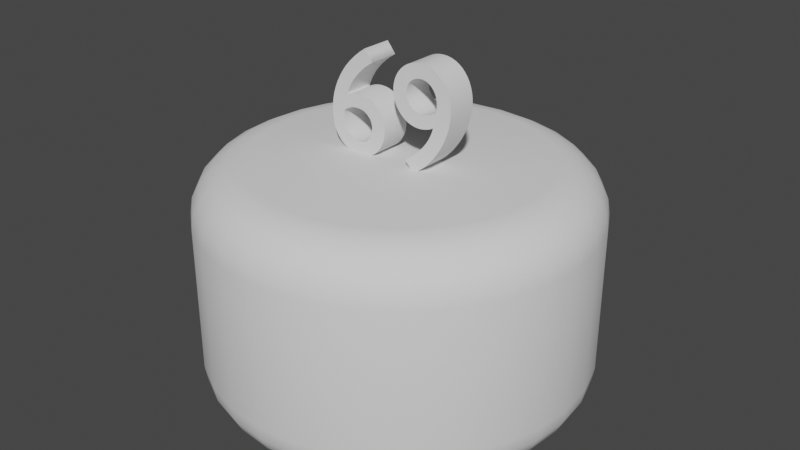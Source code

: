 # Source: Cake.blend  (saved by Blender 2.93.21; exported with 4.5.12 LTS)
import bpy
from mathutils import Matrix  # noqa: F401  (used for matrix-valued properties, if any)

bpy.ops.wm.read_factory_settings(use_empty=True)
scene = bpy.context.scene
scene.name = 'Scene'

# ---- collections
col_collection = bpy.data.collections.new('Collection'); scene.collection.children.link(col_collection)

# ---- world
world_world = bpy.data.worlds.new('World'); scene.world = world_world
world_world.use_nodes = True; world_world.node_tree.nodes.clear()
_N = world_world.node_tree.nodes; _L = world_world.node_tree.links
n0 = _N.new('ShaderNodeOutputWorld'); n0.name = 'World Output'; n0.location = (300, 300)
n1 = _N.new('ShaderNodeBackground'); n1.name = 'Background'; n1.location = (10, 300)
n1.inputs[0].default_value = (0.05088, 0.05088, 0.05088, 1.0)
_L.new(n1.outputs[0], n0.inputs[0])
n0.is_active_output = True
world_world.color = (0.05088, 0.05088, 0.05088)
world_world.use_sun_shadow = False
world_world.sun_shadow_jitter_overblur = 0.0

# ---- meshes
me_cylinder = bpy.data.meshes.new('Cylinder')
me_cylinder.from_pydata([(-6.333e-08, 0.7488, -0.625), (0.0, 1.0, -0.375), (-4.377e-08, 0.8264, -0.6128), (-2.608e-08, 0.8964, -0.5773), (-1.211e-08, 0.952, -0.5219), (-3.26e-09, 0.9877, -0.4523), (-6.519e-08, 0.7488, 0.625), (0.0, 1.0, 0.375), (-4.517e-08, 0.8264, 0.6128), (-2.701e-08, 0.8964, 0.5773), (-1.257e-08, 0.952, 0.5219), (-3.26e-09, 0.9877, 0.4523), (0.1461, 0.7344, -0.625), (0.1951, 0.9808, -0.375), (0.1612, 0.8105, -0.6128), (0.1749, 0.8792, -0.5773), (0.1857, 0.9337, -0.5219), (0.1927, 0.9687, -0.4523), (0.1461, 0.7344, 0.625), (0.1951, 0.9808, 0.375), (0.1612, 0.8105, 0.6128), (0.1749, 0.8792, 0.5773), (0.1857, 0.9337, 0.5219), (0.1927, 0.9687, 0.4523), (0.2865, 0.6918, -0.625), (0.3827, 0.9239, -0.375), (0.3163, 0.7635, -0.6128), (0.3431, 0.8282, -0.5773), (0.3643, 0.8796, -0.5219), (0.378, 0.9125, -0.4523), (0.2865, 0.6918, 0.625), (0.3827, 0.9239, 0.375), (0.3163, 0.7635, 0.6128), (0.3431, 0.8282, 0.5773), (0.3643, 0.8796, 0.5219), (0.378, 0.9125, 0.4523), (0.416, 0.6226, -0.625), (0.5556, 0.8315, -0.375), (0.4591, 0.6871, -0.6128), (0.498, 0.7454, -0.5773), (0.5289, 0.7916, -0.5219), (0.5487, 0.8212, -0.4523), (0.416, 0.6226, 0.625), (0.5556, 0.8315, 0.375), (0.4591, 0.6871, 0.6128), (0.498, 0.7454, 0.5773), (0.5289, 0.7916, 0.5219), (0.5487, 0.8212, 0.4523), (0.5295, 0.5295, -0.625), (0.7071, 0.7071, -0.375), (0.5844, 0.5844, -0.6128), (0.6339, 0.6339, -0.5773), (0.6732, 0.6732, -0.5219), (0.6984, 0.6984, -0.4523), (0.5295, 0.5295, 0.625), (0.7071, 0.7071, 0.375), (0.5844, 0.5844, 0.6128), (0.6339, 0.6339, 0.5773), (0.6732, 0.6732, 0.5219), (0.6984, 0.6984, 0.4523), (0.6226, 0.416, -0.625), (0.8315, 0.5556, -0.375), (0.6871, 0.4591, -0.6128), (0.7454, 0.498, -0.5773), (0.7916, 0.5289, -0.5219), (0.8212, 0.5487, -0.4523), (0.6226, 0.416, 0.625), (0.8315, 0.5556, 0.375), (0.6871, 0.4591, 0.6128), (0.7454, 0.498, 0.5773), (0.7916, 0.5289, 0.5219), (0.8212, 0.5487, 0.4523), (0.6918, 0.2865, -0.625), (0.9239, 0.3827, -0.375), (0.7635, 0.3163, -0.6128), (0.8282, 0.3431, -0.5773), (0.8796, 0.3643, -0.5219), (0.9125, 0.378, -0.4523), (0.6918, 0.2865, 0.625), (0.9239, 0.3827, 0.375), (0.7635, 0.3163, 0.6128), (0.8282, 0.3431, 0.5773), (0.8796, 0.3643, 0.5219), (0.9125, 0.378, 0.4523), (0.7344, 0.1461, -0.625), (0.9808, 0.1951, -0.375), (0.8105, 0.1612, -0.6128), (0.8792, 0.1749, -0.5773), (0.9337, 0.1857, -0.5219), (0.9687, 0.1927, -0.4523), (0.7344, 0.1461, 0.625), (0.9808, 0.1951, 0.375), (0.8105, 0.1612, 0.6128), (0.8792, 0.1749, 0.5773), (0.9337, 0.1857, 0.5219), (0.9687, 0.1927, 0.4523), (0.7488, -2.608e-08, -0.625), (1.0, -4.371e-08, -0.375), (0.8264, -3.155e-08, -0.6128), (0.8964, -3.632e-08, -0.5773), (0.952, -4.051e-08, -0.5219), (0.9877, -4.284e-08, -0.4523), (0.7488, -2.794e-08, 0.625), (1.0, -4.371e-08, 0.375), (0.8264, -3.283e-08, 0.6128), (0.8964, -3.725e-08, 0.5773), (0.952, -4.051e-08, 0.5219), (0.9877, -4.296e-08, 0.4523), (0.7344, -0.1461, -0.625), (0.9808, -0.1951, -0.375), (0.8105, -0.1612, -0.6128), (0.8792, -0.1749, -0.5773), (0.9337, -0.1857, -0.5219), (0.9687, -0.1927, -0.4523), (0.7344, -0.1461, 0.625), (0.9808, -0.1951, 0.375), (0.8105, -0.1612, 0.6128), (0.8792, -0.1749, 0.5773), (0.9337, -0.1857, 0.5219), (0.9687, -0.1927, 0.4523), (0.6918, -0.2865, -0.625), (0.9239, -0.3827, -0.375), (0.7635, -0.3163, -0.6128), (0.8282, -0.3431, -0.5773), (0.8796, -0.3643, -0.5219), (0.9125, -0.378, -0.4523), (0.6918, -0.2865, 0.625), (0.9239, -0.3827, 0.375), (0.7635, -0.3163, 0.6128), (0.8282, -0.3431, 0.5773), (0.8796, -0.3643, 0.5219), (0.9125, -0.378, 0.4523), (0.6226, -0.416, -0.625), (0.8315, -0.5556, -0.375), (0.6871, -0.4591, -0.6128), (0.7454, -0.498, -0.5773), (0.7916, -0.5289, -0.5219), (0.8212, -0.5487, -0.4523), (0.6226, -0.416, 0.625), (0.8315, -0.5556, 0.375), (0.6871, -0.4591, 0.6128), (0.7454, -0.498, 0.5773), (0.7916, -0.5289, 0.5219), (0.8212, -0.5487, 0.4523), (0.5295, -0.5295, -0.625), (0.7071, -0.7071, -0.375), (0.5844, -0.5844, -0.6128), (0.6339, -0.6339, -0.5773), (0.6732, -0.6732, -0.5219), (0.6984, -0.6984, -0.4523), (0.5295, -0.5295, 0.625), (0.7071, -0.7071, 0.375), (0.5844, -0.5844, 0.6128), (0.6339, -0.6339, 0.5773), (0.6732, -0.6732, 0.5219), (0.6984, -0.6984, 0.4523), (0.416, -0.6226, -0.625), (0.5556, -0.8315, -0.375), (0.4591, -0.6871, -0.6128), (0.498, -0.7454, -0.5773), (0.5289, -0.7916, -0.5219), (0.5487, -0.8212, -0.4523), (0.416, -0.6226, 0.625), (0.5556, -0.8315, 0.375), (0.4591, -0.6871, 0.6128), (0.498, -0.7454, 0.5773), (0.5289, -0.7916, 0.5219), (0.5487, -0.8212, 0.4523), (0.2865, -0.6918, -0.625), (0.3827, -0.9239, -0.375), (0.3163, -0.7635, -0.6128), (0.3431, -0.8282, -0.5773), (0.3643, -0.8796, -0.5219), (0.378, -0.9125, -0.4523), (0.2865, -0.6918, 0.625), (0.3827, -0.9239, 0.375), (0.3163, -0.7635, 0.6128), (0.3431, -0.8282, 0.5773), (0.3643, -0.8796, 0.5219), (0.378, -0.9125, 0.4523), (0.1461, -0.7344, -0.625), (0.1951, -0.9808, -0.375), (0.1612, -0.8105, -0.6128), (0.1749, -0.8792, -0.5773), (0.1857, -0.9337, -0.5219), (0.1927, -0.9687, -0.4523), (0.1461, -0.7344, 0.625), (0.1951, -0.9808, 0.375), (0.1612, -0.8105, 0.6128), (0.1749, -0.8792, 0.5773), (0.1857, -0.9337, 0.5219), (0.1927, -0.9687, 0.4523), (-5.774e-08, -0.7488, -0.625), (-8.742e-08, -1.0, -0.375), (-6.682e-08, -0.8264, -0.6128), (-7.52e-08, -0.8964, -0.5773), (-8.172e-08, -0.952, -0.5219), (-8.591e-08, -0.9877, -0.4523), (-5.774e-08, -0.7488, 0.625), (-8.742e-08, -1.0, 0.375), (-6.682e-08, -0.8264, 0.6128), (-7.52e-08, -0.8964, 0.5773), (-8.172e-08, -0.952, 0.5219), (-8.591e-08, -0.9877, 0.4523), (-0.1461, -0.7344, -0.625), (-0.1951, -0.9808, -0.375), (-0.1612, -0.8105, -0.6128), (-0.1749, -0.8792, -0.5773), (-0.1857, -0.9337, -0.5219), (-0.1927, -0.9687, -0.4523), (-0.1461, -0.7344, 0.625), (-0.1951, -0.9808, 0.375), (-0.1612, -0.8105, 0.6128), (-0.1749, -0.8792, 0.5773), (-0.1857, -0.9337, 0.5219), (-0.1927, -0.9687, 0.4523), (-0.2865, -0.6918, -0.625), (-0.3827, -0.9239, -0.375), (-0.3163, -0.7635, -0.6128), (-0.3431, -0.8282, -0.5773), (-0.3643, -0.8796, -0.5219), (-0.378, -0.9125, -0.4523), (-0.2865, -0.6918, 0.625), (-0.3827, -0.9239, 0.375), (-0.3163, -0.7635, 0.6128), (-0.3431, -0.8282, 0.5773), (-0.3643, -0.8796, 0.5219), (-0.378, -0.9125, 0.4523), (-0.416, -0.6226, -0.625), (-0.5556, -0.8315, -0.375), (-0.4591, -0.6871, -0.6128), (-0.498, -0.7454, -0.5773), (-0.5289, -0.7916, -0.5219), (-0.5487, -0.8212, -0.4523), (-0.416, -0.6226, 0.625), (-0.5556, -0.8315, 0.375), (-0.4591, -0.6871, 0.6128), (-0.498, -0.7454, 0.5773), (-0.5289, -0.7916, 0.5219), (-0.5487, -0.8212, 0.4523), (-0.5295, -0.5295, -0.625), (-0.7071, -0.7071, -0.375), (-0.5844, -0.5844, -0.6128), (-0.6339, -0.6339, -0.5773), (-0.6732, -0.6732, -0.5219), (-0.6984, -0.6984, -0.4523), (-0.5295, -0.5295, 0.625), (-0.7071, -0.7071, 0.375), (-0.5844, -0.5844, 0.6128), (-0.6339, -0.6339, 0.5773), (-0.6732, -0.6732, 0.5219), (-0.6984, -0.6984, 0.4523), (-0.6226, -0.416, -0.625), (-0.8315, -0.5556, -0.375), (-0.6871, -0.4591, -0.6128), (-0.7454, -0.498, -0.5773), (-0.7916, -0.5289, -0.5219), (-0.8212, -0.5487, -0.4523), (-0.6226, -0.416, 0.625), (-0.8315, -0.5556, 0.375), (-0.6871, -0.4591, 0.6128), (-0.7454, -0.498, 0.5773), (-0.7916, -0.5289, 0.5219), (-0.8212, -0.5487, 0.4523), (-0.6918, -0.2865, -0.625), (-0.9239, -0.3827, -0.375), (-0.7635, -0.3163, -0.6128), (-0.8282, -0.3431, -0.5773), (-0.8796, -0.3643, -0.5219), (-0.9125, -0.378, -0.4523), (-0.6918, -0.2865, 0.625), (-0.9239, -0.3827, 0.375), (-0.7635, -0.3163, 0.6128), (-0.8282, -0.3431, 0.5773), (-0.8796, -0.3643, 0.5219), (-0.9125, -0.378, 0.4523), (-0.7344, -0.1461, -0.625), (-0.9808, -0.1951, -0.375), (-0.8105, -0.1612, -0.6128), (-0.8792, -0.1749, -0.5773), (-0.9337, -0.1857, -0.5219), (-0.9687, -0.1927, -0.4523), (-0.7344, -0.1461, 0.625), (-0.9808, -0.1951, 0.375), (-0.8105, -0.1612, 0.6128), (-0.8792, -0.1749, 0.5773), (-0.9337, -0.1857, 0.5219), (-0.9687, -0.1927, 0.4523), (-0.7488, 1.118e-08, -0.625), (-1.0, 1.192e-08, -0.375), (-0.8264, 1.141e-08, -0.6128), (-0.8964, 1.164e-08, -0.5773), (-0.952, 1.187e-08, -0.5219), (-0.9877, 1.187e-08, -0.4523), (-0.7488, 1.118e-08, 0.625), (-1.0, 1.192e-08, 0.375), (-0.8264, 1.141e-08, 0.6128), (-0.8964, 1.164e-08, 0.5773), (-0.952, 1.187e-08, 0.5219), (-0.9877, 1.187e-08, 0.4523), (-0.7344, 0.1461, -0.625), (-0.9808, 0.1951, -0.375), (-0.8105, 0.1612, -0.6128), (-0.8792, 0.1749, -0.5773), (-0.9337, 0.1857, -0.5219), (-0.9687, 0.1927, -0.4523), (-0.7344, 0.1461, 0.625), (-0.9808, 0.1951, 0.375), (-0.8105, 0.1612, 0.6128), (-0.8792, 0.1749, 0.5773), (-0.9337, 0.1857, 0.5219), (-0.9687, 0.1927, 0.4523), (-0.6918, 0.2865, -0.625), (-0.9239, 0.3827, -0.375), (-0.7635, 0.3163, -0.6128), (-0.8282, 0.3431, -0.5773), (-0.8796, 0.3643, -0.5219), (-0.9125, 0.378, -0.4523), (-0.6918, 0.2865, 0.625), (-0.9239, 0.3827, 0.375), (-0.7635, 0.3163, 0.6128), (-0.8282, 0.3431, 0.5773), (-0.8796, 0.3643, 0.5219), (-0.9125, 0.378, 0.4523), (-0.6226, 0.416, -0.625), (-0.8315, 0.5556, -0.375), (-0.6871, 0.4591, -0.6128), (-0.7454, 0.498, -0.5773), (-0.7916, 0.5289, -0.5219), (-0.8212, 0.5487, -0.4523), (-0.6226, 0.416, 0.625), (-0.8315, 0.5556, 0.375), (-0.6871, 0.4591, 0.6128), (-0.7454, 0.498, 0.5773), (-0.7916, 0.5289, 0.5219), (-0.8212, 0.5487, 0.4523), (-0.5295, 0.5295, -0.625), (-0.7071, 0.7071, -0.375), (-0.5844, 0.5844, -0.6128), (-0.6339, 0.6339, -0.5773), (-0.6732, 0.6732, -0.5219), (-0.6984, 0.6984, -0.4523), (-0.5295, 0.5295, 0.625), (-0.7071, 0.7071, 0.375), (-0.5844, 0.5844, 0.6128), (-0.6339, 0.6339, 0.5773), (-0.6732, 0.6732, 0.5219), (-0.6984, 0.6984, 0.4523), (-0.416, 0.6226, -0.625), (-0.5556, 0.8315, -0.375), (-0.4591, 0.6871, -0.6128), (-0.498, 0.7454, -0.5773), (-0.5289, 0.7916, -0.5219), (-0.5487, 0.8212, -0.4523), (-0.416, 0.6226, 0.625), (-0.5556, 0.8315, 0.375), (-0.4591, 0.6871, 0.6128), (-0.498, 0.7454, 0.5773), (-0.5289, 0.7916, 0.5219), (-0.5487, 0.8212, 0.4523), (-0.2865, 0.6918, -0.625), (-0.3827, 0.9239, -0.375), (-0.3163, 0.7635, -0.6128), (-0.3431, 0.8282, -0.5773), (-0.3643, 0.8796, -0.5219), (-0.378, 0.9125, -0.4523), (-0.2865, 0.6918, 0.625), (-0.3827, 0.9239, 0.375), (-0.3163, 0.7635, 0.6128), (-0.3431, 0.8282, 0.5773), (-0.3643, 0.8796, 0.5219), (-0.378, 0.9125, 0.4523), (-0.1461, 0.7344, -0.625), (-0.1951, 0.9808, -0.375), (-0.1612, 0.8105, -0.6128), (-0.1749, 0.8792, -0.5773), (-0.1857, 0.9337, -0.5219), (-0.1927, 0.9687, -0.4523), (-0.1461, 0.7344, 0.625), (-0.1951, 0.9808, 0.375), (-0.1612, 0.8105, 0.6128), (-0.1749, 0.8792, 0.5773), (-0.1857, 0.9337, 0.5219), (-0.1927, 0.9687, 0.4523)], [], [(373, 379, 7, 1), (25, 31, 43, 37), (37, 43, 55, 49), (49, 55, 67, 61), (61, 67, 79, 73), (73, 79, 91, 85), (85, 91, 103, 97), (97, 103, 115, 109), (109, 115, 127, 121), (121, 127, 139, 133), (133, 139, 151, 145), (145, 151, 163, 157), (157, 163, 175, 169), (169, 175, 187, 181), (181, 187, 199, 193), (193, 199, 211, 205), (205, 211, 223, 217), (217, 223, 235, 229), (229, 235, 247, 241), (241, 247, 259, 253), (253, 259, 271, 265), (265, 271, 283, 277), (277, 283, 295, 289), (289, 295, 307, 301), (301, 307, 319, 313), (313, 319, 331, 325), (325, 331, 343, 337), (337, 343, 355, 349), (349, 355, 367, 361), (361, 367, 379, 373), (13, 19, 31, 25), (18, 6, 378, 366, 354, 342, 330, 318, 306, 294, 282, 270, 258, 246, 234, 222, 210, 198, 186, 174, 162, 150, 138, 126, 114, 102, 90, 78, 66, 54, 42, 30), (1, 7, 19, 13), (1, 13, 17, 5), (5, 17, 16, 4), (4, 16, 15, 3), (3, 15, 14, 2), (2, 14, 12, 0), (19, 7, 11, 23), (23, 11, 10, 22), (22, 10, 9, 21), (21, 9, 8, 20), (20, 8, 6, 18), (13, 25, 29, 17), (17, 29, 28, 16), (16, 28, 27, 15), (15, 27, 26, 14), (14, 26, 24, 12), (31, 19, 23, 35), (35, 23, 22, 34), (34, 22, 21, 33), (33, 21, 20, 32), (32, 20, 18, 30), (25, 37, 41, 29), (29, 41, 40, 28), (28, 40, 39, 27), (27, 39, 38, 26), (26, 38, 36, 24), (43, 31, 35, 47), (47, 35, 34, 46), (46, 34, 33, 45), (45, 33, 32, 44), (44, 32, 30, 42), (37, 49, 53, 41), (41, 53, 52, 40), (40, 52, 51, 39), (39, 51, 50, 38), (38, 50, 48, 36), (55, 43, 47, 59), (59, 47, 46, 58), (58, 46, 45, 57), (57, 45, 44, 56), (56, 44, 42, 54), (49, 61, 65, 53), (53, 65, 64, 52), (52, 64, 63, 51), (51, 63, 62, 50), (50, 62, 60, 48), (67, 55, 59, 71), (71, 59, 58, 70), (70, 58, 57, 69), (69, 57, 56, 68), (68, 56, 54, 66), (61, 73, 77, 65), (65, 77, 76, 64), (64, 76, 75, 63), (63, 75, 74, 62), (62, 74, 72, 60), (79, 67, 71, 83), (83, 71, 70, 82), (82, 70, 69, 81), (81, 69, 68, 80), (80, 68, 66, 78), (73, 85, 89, 77), (77, 89, 88, 76), (76, 88, 87, 75), (75, 87, 86, 74), (74, 86, 84, 72), (91, 79, 83, 95), (95, 83, 82, 94), (94, 82, 81, 93), (93, 81, 80, 92), (92, 80, 78, 90), (85, 97, 101, 89), (89, 101, 100, 88), (88, 100, 99, 87), (87, 99, 98, 86), (86, 98, 96, 84), (103, 91, 95, 107), (107, 95, 94, 106), (106, 94, 93, 105), (105, 93, 92, 104), (104, 92, 90, 102), (97, 109, 113, 101), (101, 113, 112, 100), (100, 112, 111, 99), (99, 111, 110, 98), (98, 110, 108, 96), (115, 103, 107, 119), (119, 107, 106, 118), (118, 106, 105, 117), (117, 105, 104, 116), (116, 104, 102, 114), (109, 121, 125, 113), (113, 125, 124, 112), (112, 124, 123, 111), (111, 123, 122, 110), (110, 122, 120, 108), (127, 115, 119, 131), (131, 119, 118, 130), (130, 118, 117, 129), (129, 117, 116, 128), (128, 116, 114, 126), (121, 133, 137, 125), (125, 137, 136, 124), (124, 136, 135, 123), (123, 135, 134, 122), (122, 134, 132, 120), (139, 127, 131, 143), (143, 131, 130, 142), (142, 130, 129, 141), (141, 129, 128, 140), (140, 128, 126, 138), (133, 145, 149, 137), (137, 149, 148, 136), (136, 148, 147, 135), (135, 147, 146, 134), (134, 146, 144, 132), (151, 139, 143, 155), (155, 143, 142, 154), (154, 142, 141, 153), (153, 141, 140, 152), (152, 140, 138, 150), (145, 157, 161, 149), (149, 161, 160, 148), (148, 160, 159, 147), (147, 159, 158, 146), (146, 158, 156, 144), (163, 151, 155, 167), (167, 155, 154, 166), (166, 154, 153, 165), (165, 153, 152, 164), (164, 152, 150, 162), (157, 169, 173, 161), (161, 173, 172, 160), (160, 172, 171, 159), (159, 171, 170, 158), (158, 170, 168, 156), (175, 163, 167, 179), (179, 167, 166, 178), (178, 166, 165, 177), (177, 165, 164, 176), (176, 164, 162, 174), (169, 181, 185, 173), (173, 185, 184, 172), (172, 184, 183, 171), (171, 183, 182, 170), (170, 182, 180, 168), (187, 175, 179, 191), (191, 179, 178, 190), (190, 178, 177, 189), (189, 177, 176, 188), (188, 176, 174, 186), (181, 193, 197, 185), (185, 197, 196, 184), (184, 196, 195, 183), (183, 195, 194, 182), (182, 194, 192, 180), (199, 187, 191, 203), (203, 191, 190, 202), (202, 190, 189, 201), (201, 189, 188, 200), (200, 188, 186, 198), (193, 205, 209, 197), (197, 209, 208, 196), (196, 208, 207, 195), (195, 207, 206, 194), (194, 206, 204, 192), (211, 199, 203, 215), (215, 203, 202, 214), (214, 202, 201, 213), (213, 201, 200, 212), (212, 200, 198, 210), (205, 217, 221, 209), (209, 221, 220, 208), (208, 220, 219, 207), (207, 219, 218, 206), (206, 218, 216, 204), (223, 211, 215, 227), (227, 215, 214, 226), (226, 214, 213, 225), (225, 213, 212, 224), (224, 212, 210, 222), (217, 229, 233, 221), (221, 233, 232, 220), (220, 232, 231, 219), (219, 231, 230, 218), (218, 230, 228, 216), (235, 223, 227, 239), (239, 227, 226, 238), (238, 226, 225, 237), (237, 225, 224, 236), (236, 224, 222, 234), (229, 241, 245, 233), (233, 245, 244, 232), (232, 244, 243, 231), (231, 243, 242, 230), (230, 242, 240, 228), (247, 235, 239, 251), (251, 239, 238, 250), (250, 238, 237, 249), (249, 237, 236, 248), (248, 236, 234, 246), (241, 253, 257, 245), (245, 257, 256, 244), (244, 256, 255, 243), (243, 255, 254, 242), (242, 254, 252, 240), (259, 247, 251, 263), (263, 251, 250, 262), (262, 250, 249, 261), (261, 249, 248, 260), (260, 248, 246, 258), (253, 265, 269, 257), (257, 269, 268, 256), (256, 268, 267, 255), (255, 267, 266, 254), (254, 266, 264, 252), (271, 259, 263, 275), (275, 263, 262, 274), (274, 262, 261, 273), (273, 261, 260, 272), (272, 260, 258, 270), (265, 277, 281, 269), (269, 281, 280, 268), (268, 280, 279, 267), (267, 279, 278, 266), (266, 278, 276, 264), (283, 271, 275, 287), (287, 275, 274, 286), (286, 274, 273, 285), (285, 273, 272, 284), (284, 272, 270, 282), (277, 289, 293, 281), (281, 293, 292, 280), (280, 292, 291, 279), (279, 291, 290, 278), (278, 290, 288, 276), (295, 283, 287, 299), (299, 287, 286, 298), (298, 286, 285, 297), (297, 285, 284, 296), (296, 284, 282, 294), (289, 301, 305, 293), (293, 305, 304, 292), (292, 304, 303, 291), (291, 303, 302, 290), (290, 302, 300, 288), (307, 295, 299, 311), (311, 299, 298, 310), (310, 298, 297, 309), (309, 297, 296, 308), (308, 296, 294, 306), (301, 313, 317, 305), (305, 317, 316, 304), (304, 316, 315, 303), (303, 315, 314, 302), (302, 314, 312, 300), (319, 307, 311, 323), (323, 311, 310, 322), (322, 310, 309, 321), (321, 309, 308, 320), (320, 308, 306, 318), (313, 325, 329, 317), (317, 329, 328, 316), (316, 328, 327, 315), (315, 327, 326, 314), (314, 326, 324, 312), (331, 319, 323, 335), (335, 323, 322, 334), (334, 322, 321, 333), (333, 321, 320, 332), (332, 320, 318, 330), (325, 337, 341, 329), (329, 341, 340, 328), (328, 340, 339, 327), (327, 339, 338, 326), (326, 338, 336, 324), (343, 331, 335, 347), (347, 335, 334, 346), (346, 334, 333, 345), (345, 333, 332, 344), (344, 332, 330, 342), (337, 349, 353, 341), (341, 353, 352, 340), (340, 352, 351, 339), (339, 351, 350, 338), (338, 350, 348, 336), (355, 343, 347, 359), (359, 347, 346, 358), (358, 346, 345, 357), (357, 345, 344, 356), (356, 344, 342, 354), (349, 361, 365, 353), (353, 365, 364, 352), (352, 364, 363, 351), (351, 363, 362, 350), (350, 362, 360, 348), (367, 355, 359, 371), (371, 359, 358, 370), (370, 358, 357, 369), (369, 357, 356, 368), (368, 356, 354, 366), (361, 373, 377, 365), (365, 377, 376, 364), (364, 376, 375, 363), (363, 375, 374, 362), (362, 374, 372, 360), (379, 367, 371, 383), (383, 371, 370, 382), (382, 370, 369, 381), (381, 369, 368, 380), (380, 368, 366, 378), (373, 1, 5, 377), (377, 5, 4, 376), (376, 4, 3, 375), (375, 3, 2, 374), (374, 2, 0, 372), (7, 379, 383, 11), (11, 383, 382, 10), (10, 382, 381, 9), (9, 381, 380, 8), (8, 380, 378, 6), (0, 12, 24, 36, 48, 60, 72, 84, 96, 108, 120, 132, 144, 156, 168, 180, 192, 204, 216, 228, 240, 252, 264, 276, 288, 300, 312, 324, 336, 348, 360, 372)])
me_cylinder.polygons.foreach_set('use_smooth', [True] * 354)
_uv = me_cylinder.uv_layers.new(name='UVMap')
_uv.uv.foreach_set('vector', [0.03125, 0.6, 0.03125, 0.9, 0.0, 0.9, 0.0, 0.6, 0.9375, 0.6, 0.9375, 0.9, 0.9062, 0.9, 0.9062, 0.6, 0.9062, 0.6, 0.9062, 0.9, 0.875, 0.9, 0.875, 0.6, 0.875, 0.6, 0.875, 0.9, 0.8438, 0.9, 0.8438, 0.6, 0.8438, 0.6, 0.8438, 0.9, 0.8125, 0.9, 0.8125, 0.6, 0.8125, 0.6, 0.8125, 0.9, 0.7812, 0.9, 0.7812, 0.6, 0.7812, 0.6, 0.7812, 0.9, 0.75, 0.9, 0.75, 0.6, 0.75, 0.6, 0.75, 0.9, 0.7188, 0.9, 0.7188, 0.6, 0.7188, 0.6, 0.7188, 0.9, 0.6875, 0.9, 0.6875, 0.6, 0.6875, 0.6, 0.6875, 0.9, 0.6563, 0.9, 0.6562, 0.6, 0.6562, 0.6, 0.6562, 0.9, 0.625, 0.9, 0.625, 0.6, 0.625, 0.6, 0.625, 0.9, 0.5938, 0.9, 0.5938, 0.6, 0.5938, 0.6, 0.5938, 0.9, 0.5625, 0.9, 0.5625, 0.6, 0.5625, 0.6, 0.5625, 0.9, 0.5312, 0.9, 0.5312, 0.6, 0.5312, 0.6, 0.5312, 0.9, 0.5, 0.9, 0.5, 0.6, 0.5, 0.6, 0.5, 0.9, 0.4688, 0.9, 0.4688, 0.6, 0.4688, 0.6, 0.4688, 0.9, 0.4375, 0.9, 0.4375, 0.6, 0.4375, 0.6, 0.4375, 0.9, 0.4062, 0.9, 0.4062, 0.6, 0.4063, 0.6, 0.4062, 0.9, 0.375, 0.9, 0.375, 0.6, 0.375, 0.6, 0.375, 0.9, 0.3438, 0.9, 0.3438, 0.6, 0.3438, 0.6, 0.3438, 0.9, 0.3125, 0.9, 0.3125, 0.6, 0.3125, 0.6, 0.3125, 0.9, 0.2812, 0.9, 0.2812, 0.6, 0.2812, 0.6, 0.2812, 0.9, 0.25, 0.9, 0.25, 0.6, 0.25, 0.6, 0.25, 0.9, 0.2188, 0.9, 0.2188, 0.6, 0.2188, 0.6, 0.2188, 0.9, 0.1875, 0.9, 0.1875, 0.6, 0.1875, 0.6, 0.1875, 0.9, 0.1562, 0.9, 0.1562, 0.6, 0.1562, 0.6, 0.1562, 0.9, 0.125, 0.9, 0.125, 0.6, 0.125, 0.6, 0.125, 0.9, 0.09375, 0.9, 0.09375, 0.6, 0.09375, 0.6, 0.09375, 0.9, 0.0625, 0.9, 0.0625, 0.6, 0.0625, 0.6, 0.0625, 0.9, 0.03125, 0.9, 0.03125, 0.6, 0.9688, 0.6, 0.9688, 0.9, 0.9375, 0.9, 0.9375, 0.6, 0.2851, 0.4263, 0.25, 0.4297, 0.2149, 0.4263, 0.1812, 0.416, 0.1502, 0.3994, 0.1229, 0.3771, 0.1006, 0.3498, 0.08397, 0.3188, 0.07374, 0.2851, 0.07029, 0.25, 0.07374, 0.2149, 0.08397, 0.1812, 0.1006, 0.1502, 0.1229, 0.1229, 0.1502, 0.1006, 0.1812, 0.08397, 0.2149, 0.07374, 0.25, 0.07029, 0.2851, 0.07374, 0.3188, 0.08397, 0.3498, 0.1006, 0.3771, 0.1229, 0.3994, 0.1502, 0.416, 0.1812, 0.4263, 0.2149, 0.4297, 0.25, 0.4263, 0.2851, 0.416, 0.3188, 0.3994, 0.3498, 0.3771, 0.3771, 0.3498, 0.3994, 0.3188, 0.416, 1.0, 0.6, 1.0, 0.9, 0.9688, 0.9, 0.9688, 0.6, 1.0, 0.6, 0.9688, 0.6, 0.9689, 0.5691, 0.9998, 0.5691, 0.9998, 0.5691, 0.9689, 0.5691, 0.9695, 0.5412, 0.9993, 0.5412, 0.9993, 0.5412, 0.9695, 0.5412, 0.9704, 0.5, 0.9984, 0.5, 0.75, 0.4651, 0.792, 0.461, 0.7887, 0.4445, 0.75, 0.4483, 0.75, 0.4483, 0.7887, 0.4445, 0.7851, 0.4263, 0.75, 0.4297, 0.9688, 0.9, 1.0, 0.9, 0.9998, 0.9309, 0.9689, 0.9309, 0.9689, 0.9309, 0.9998, 0.9309, 0.9993, 0.9588, 0.9695, 0.9588, 0.9695, 0.9588, 0.9993, 0.9588, 0.9984, 1.0, 0.9704, 1.0, 0.292, 0.461, 0.25, 0.4651, 0.25, 0.4483, 0.2887, 0.4445, 0.2887, 0.4445, 0.25, 0.4483, 0.25, 0.4297, 0.2851, 0.4263, 0.9688, 0.6, 0.9375, 0.6, 0.9377, 0.5691, 0.9686, 0.5691, 0.9686, 0.5691, 0.9377, 0.5691, 0.9382, 0.5412, 0.968, 0.5412, 0.968, 0.5412, 0.9382, 0.5412, 0.9391, 0.5, 0.9671, 0.5, 0.792, 0.461, 0.8323, 0.4488, 0.8259, 0.4332, 0.7887, 0.4445, 0.7887, 0.4445, 0.8259, 0.4332, 0.8188, 0.416, 0.7851, 0.4263, 0.9375, 0.9, 0.9688, 0.9, 0.9686, 0.9309, 0.9377, 0.9309, 0.9377, 0.9309, 0.9686, 0.9309, 0.968, 0.9588, 0.9382, 0.9588, 0.9382, 0.9588, 0.968, 0.9588, 0.9671, 1.0, 0.9391, 1.0, 0.3323, 0.4488, 0.292, 0.461, 0.2887, 0.4445, 0.3259, 0.4332, 0.3259, 0.4332, 0.2887, 0.4445, 0.2851, 0.4263, 0.3188, 0.416, 0.9375, 0.6, 0.9062, 0.6, 0.9064, 0.5691, 0.9373, 0.5691, 0.9373, 0.5691, 0.9064, 0.5691, 0.907, 0.5412, 0.9368, 0.5412, 0.9368, 0.5412, 0.907, 0.5412, 0.9079, 0.5, 0.9359, 0.5, 0.8323, 0.4488, 0.8695, 0.4289, 0.8602, 0.4149, 0.8259, 0.4332, 0.8259, 0.4332, 0.8602, 0.4149, 0.8498, 0.3994, 0.8188, 0.416, 0.9062, 0.9, 0.9375, 0.9, 0.9373, 0.9309, 0.9064, 0.9309, 0.9064, 0.9309, 0.9373, 0.9309, 0.9368, 0.9588, 0.907, 0.9588, 0.907, 0.9588, 0.9368, 0.9588, 0.9359, 1.0, 0.9079, 1.0, 0.3695, 0.4289, 0.3323, 0.4488, 0.3259, 0.4332, 0.3602, 0.4149, 0.3602, 0.4149, 0.3259, 0.4332, 0.3188, 0.416, 0.3498, 0.3994, 0.9062, 0.6, 0.875, 0.6, 0.8752, 0.5691, 0.9061, 0.5691, 0.9061, 0.5691, 0.8752, 0.5691, 0.8757, 0.5412, 0.9055, 0.5412, 0.9055, 0.5412, 0.8757, 0.5412, 0.8766, 0.5, 0.9046, 0.5, 0.8695, 0.4289, 0.9021, 0.4021, 0.8902, 0.3902, 0.8602, 0.4149, 0.8602, 0.4149, 0.8902, 0.3902, 0.8771, 0.3771, 0.8498, 0.3994, 0.875, 0.9, 0.9062, 0.9, 0.9061, 0.9309, 0.8752, 0.9309, 0.8752, 0.9309, 0.9061, 0.9309, 0.9055, 0.9588, 0.8757, 0.9588, 0.8757, 0.9588, 0.9055, 0.9588, 0.9046, 1.0, 0.8766, 1.0, 0.4021, 0.4021, 0.3695, 0.4289, 0.3602, 0.4149, 0.3902, 0.3902, 0.3902, 0.3902, 0.3602, 0.4149, 0.3498, 0.3994, 0.3771, 0.3771, 0.875, 0.6, 0.8438, 0.6, 0.8439, 0.5691, 0.8748, 0.5691, 0.8748, 0.5691, 0.8439, 0.5691, 0.8445, 0.5412, 0.8743, 0.5412, 0.8743, 0.5412, 0.8445, 0.5412, 0.8454, 0.5, 0.8734, 0.5, 0.9021, 0.4021, 0.9289, 0.3695, 0.9149, 0.3602, 0.8902, 0.3902, 0.8902, 0.3902, 0.9149, 0.3602, 0.8994, 0.3498, 0.8771, 0.3771, 0.8438, 0.9, 0.875, 0.9, 0.8748, 0.9309, 0.8439, 0.9309, 0.8439, 0.9309, 0.8748, 0.9309, 0.8743, 0.9588, 0.8445, 0.9588, 0.8445, 0.9588, 0.8743, 0.9588, 0.8734, 1.0, 0.8454, 1.0, 0.4289, 0.3695, 0.4021, 0.4021, 0.3902, 0.3902, 0.4149, 0.3602, 0.4149, 0.3602, 0.3902, 0.3902, 0.3771, 0.3771, 0.3994, 0.3498, 0.8438, 0.6, 0.8125, 0.6, 0.8127, 0.5691, 0.8436, 0.5691, 0.8436, 0.5691, 0.8127, 0.5691, 0.8132, 0.5412, 0.843, 0.5412, 0.843, 0.5412, 0.8132, 0.5412, 0.8141, 0.5, 0.8421, 0.5, 0.9289, 0.3695, 0.9488, 0.3323, 0.9332, 0.3259, 0.9149, 0.3602, 0.9149, 0.3602, 0.9332, 0.3259, 0.916, 0.3188, 0.8994, 0.3498, 0.8125, 0.9, 0.8438, 0.9, 0.8436, 0.9309, 0.8127, 0.9309, 0.8127, 0.9309, 0.8436, 0.9309, 0.843, 0.9588, 0.8132, 0.9588, 0.8132, 0.9588, 0.843, 0.9588, 0.8421, 1.0, 0.8141, 1.0, 0.4488, 0.3323, 0.4289, 0.3695, 0.4149, 0.3602, 0.4332, 0.3259, 0.4332, 0.3259, 0.4149, 0.3602, 0.3994, 0.3498, 0.416, 0.3188, 0.8125, 0.6, 0.7812, 0.6, 0.7814, 0.5691, 0.8123, 0.5691, 0.8123, 0.5691, 0.7814, 0.5691, 0.782, 0.5412, 0.8118, 0.5412, 0.8118, 0.5412, 0.782, 0.5412, 0.7829, 0.5, 0.8109, 0.5, 0.9488, 0.3323, 0.961, 0.292, 0.9445, 0.2887, 0.9332, 0.3259, 0.9332, 0.3259, 0.9445, 0.2887, 0.9263, 0.2851, 0.916, 0.3188, 0.7812, 0.9, 0.8125, 0.9, 0.8123, 0.9309, 0.7814, 0.9309, 0.7814, 0.9309, 0.8123, 0.9309, 0.8118, 0.9588, 0.782, 0.9588, 0.782, 0.9588, 0.8118, 0.9588, 0.8109, 1.0, 0.7829, 1.0, 0.461, 0.292, 0.4488, 0.3323, 0.4332, 0.3259, 0.4445, 0.2887, 0.4445, 0.2887, 0.4332, 0.3259, 0.416, 0.3188, 0.4263, 0.2851, 0.7812, 0.6, 0.75, 0.6, 0.7502, 0.5691, 0.7811, 0.5691, 0.7811, 0.5691, 0.7502, 0.5691, 0.7507, 0.5412, 0.7805, 0.5412, 0.7805, 0.5412, 0.7507, 0.5412, 0.7516, 0.5, 0.7796, 0.5, 0.961, 0.292, 0.9651, 0.25, 0.9483, 0.25, 0.9445, 0.2887, 0.9445, 0.2887, 0.9483, 0.25, 0.9297, 0.25, 0.9263, 0.2851, 0.75, 0.9, 0.7812, 0.9, 0.7811, 0.9309, 0.7502, 0.9309, 0.7502, 0.9309, 0.7811, 0.9309, 0.7805, 0.9588, 0.7507, 0.9588, 0.7507, 0.9588, 0.7805, 0.9588, 0.7796, 1.0, 0.7516, 1.0, 0.4651, 0.25, 0.461, 0.292, 0.4445, 0.2887, 0.4483, 0.25, 0.4483, 0.25, 0.4445, 0.2887, 0.4263, 0.2851, 0.4297, 0.25, 0.75, 0.6, 0.7188, 0.6, 0.7189, 0.5691, 0.7498, 0.5691, 0.7498, 0.5691, 0.7189, 0.5691, 0.7195, 0.5412, 0.7493, 0.5412, 0.7493, 0.5412, 0.7195, 0.5412, 0.7204, 0.5, 0.7484, 0.5, 0.9651, 0.25, 0.961, 0.208, 0.9445, 0.2113, 0.9483, 0.25, 0.9483, 0.25, 0.9445, 0.2113, 0.9263, 0.2149, 0.9297, 0.25, 0.7188, 0.9, 0.75, 0.9, 0.7498, 0.9309, 0.7189, 0.9309, 0.7189, 0.9309, 0.7498, 0.9309, 0.7493, 0.9588, 0.7195, 0.9588, 0.7195, 0.9588, 0.7493, 0.9588, 0.7484, 1.0, 0.7204, 1.0, 0.461, 0.208, 0.4651, 0.25, 0.4483, 0.25, 0.4445, 0.2113, 0.4445, 0.2113, 0.4483, 0.25, 0.4297, 0.25, 0.4263, 0.2149, 0.7188, 0.6, 0.6875, 0.6, 0.6877, 0.5691, 0.7186, 0.5691, 0.7186, 0.5691, 0.6877, 0.5691, 0.6882, 0.5412, 0.718, 0.5412, 0.718, 0.5412, 0.6882, 0.5412, 0.6891, 0.5, 0.7171, 0.5, 0.961, 0.208, 0.9488, 0.1677, 0.9332, 0.1741, 0.9445, 0.2113, 0.9445, 0.2113, 0.9332, 0.1741, 0.916, 0.1812, 0.9263, 0.2149, 0.6875, 0.9, 0.7188, 0.9, 0.7186, 0.9309, 0.6877, 0.9309, 0.6877, 0.9309, 0.7186, 0.9309, 0.718, 0.9588, 0.6882, 0.9588, 0.6882, 0.9588, 0.718, 0.9588, 0.7171, 1.0, 0.6891, 1.0, 0.4488, 0.1677, 0.461, 0.208, 0.4445, 0.2113, 0.4332, 0.1741, 0.4332, 0.1741, 0.4445, 0.2113, 0.4263, 0.2149, 0.416, 0.1812, 0.6875, 0.6, 0.6562, 0.6, 0.6564, 0.5691, 0.6873, 0.5691, 0.6873, 0.5691, 0.6564, 0.5691, 0.657, 0.5412, 0.6868, 0.5412, 0.6868, 0.5412, 0.657, 0.5412, 0.6579, 0.5, 0.6859, 0.5, 0.9488, 0.1677, 0.9289, 0.1305, 0.9149, 0.1398, 0.9332, 0.1741, 0.9332, 0.1741, 0.9149, 0.1398, 0.8994, 0.1502, 0.916, 0.1812, 0.6563, 0.9, 0.6875, 0.9, 0.6873, 0.9309, 0.6564, 0.9309, 0.6564, 0.9309, 0.6873, 0.9309, 0.6868, 0.9588, 0.657, 0.9588, 0.657, 0.9588, 0.6868, 0.9588, 0.6859, 1.0, 0.6579, 1.0, 0.4289, 0.1305, 0.4488, 0.1677, 0.4332, 0.1741, 0.4149, 0.1398, 0.4149, 0.1398, 0.4332, 0.1741, 0.416, 0.1812, 0.3994, 0.1502, 0.6562, 0.6, 0.625, 0.6, 0.6252, 0.5691, 0.6561, 0.5691, 0.6561, 0.5691, 0.6252, 0.5691, 0.6257, 0.5412, 0.6555, 0.5412, 0.6555, 0.5412, 0.6257, 0.5412, 0.6266, 0.5, 0.6546, 0.5, 0.9289, 0.1305, 0.9021, 0.09787, 0.8902, 0.1098, 0.9149, 0.1398, 0.9149, 0.1398, 0.8902, 0.1098, 0.8771, 0.1229, 0.8994, 0.1502, 0.625, 0.9, 0.6562, 0.9, 0.6561, 0.9309, 0.6252, 0.9309, 0.6252, 0.9309, 0.6561, 0.9309, 0.6555, 0.9588, 0.6257, 0.9588, 0.6257, 0.9588, 0.6555, 0.9588, 0.6546, 1.0, 0.6266, 1.0, 0.4021, 0.09787, 0.4289, 0.1305, 0.4149, 0.1398, 0.3902, 0.1098, 0.3902, 0.1098, 0.4149, 0.1398, 0.3994, 0.1502, 0.3771, 0.1229, 0.625, 0.6, 0.5938, 0.6, 0.5939, 0.5691, 0.6248, 0.5691, 0.6248, 0.5691, 0.5939, 0.5691, 0.5945, 0.5412, 0.6243, 0.5412, 0.6243, 0.5412, 0.5945, 0.5412, 0.5954, 0.5, 0.6234, 0.5, 0.9021, 0.09787, 0.8695, 0.07111, 0.8602, 0.08509, 0.8902, 0.1098, 0.8902, 0.1098, 0.8602, 0.08509, 0.8498, 0.1006, 0.8771, 0.1229, 0.5938, 0.9, 0.625, 0.9, 0.6248, 0.9309, 0.5939, 0.9309, 0.5939, 0.9309, 0.6248, 0.9309, 0.6243, 0.9588, 0.5945, 0.9588, 0.5945, 0.9588, 0.6243, 0.9588, 0.6234, 1.0, 0.5954, 1.0, 0.3695, 0.07111, 0.4021, 0.09787, 0.3902, 0.1098, 0.3602, 0.08509, 0.3602, 0.08509, 0.3902, 0.1098, 0.3771, 0.1229, 0.3498, 0.1006, 0.5938, 0.6, 0.5625, 0.6, 0.5627, 0.5691, 0.5936, 0.5691, 0.5936, 0.5691, 0.5627, 0.5691, 0.5632, 0.5412, 0.593, 0.5412, 0.593, 0.5412, 0.5632, 0.5412, 0.5641, 0.5, 0.5921, 0.5, 0.8695, 0.07111, 0.8323, 0.05123, 0.8259, 0.06676, 0.8602, 0.08509, 0.8602, 0.08509, 0.8259, 0.06676, 0.8188, 0.08397, 0.8498, 0.1006, 0.5625, 0.9, 0.5938, 0.9, 0.5936, 0.9309, 0.5627, 0.9309, 0.5627, 0.9309, 0.5936, 0.9309, 0.593, 0.9588, 0.5632, 0.9588, 0.5632, 0.9588, 0.593, 0.9588, 0.5921, 1.0, 0.5641, 1.0, 0.3323, 0.05123, 0.3695, 0.07111, 0.3602, 0.08509, 0.3259, 0.06676, 0.3259, 0.06676, 0.3602, 0.08509, 0.3498, 0.1006, 0.3188, 0.08397, 0.5625, 0.6, 0.5312, 0.6, 0.5314, 0.5691, 0.5623, 0.5691, 0.5623, 0.5691, 0.5314, 0.5691, 0.532, 0.5412, 0.5618, 0.5412, 0.5618, 0.5412, 0.532, 0.5412, 0.5329, 0.5, 0.5609, 0.5, 0.8323, 0.05123, 0.792, 0.03899, 0.7887, 0.05547, 0.8259, 0.06676, 0.8259, 0.06676, 0.7887, 0.05547, 0.7851, 0.07374, 0.8188, 0.08397, 0.5312, 0.9, 0.5625, 0.9, 0.5623, 0.9309, 0.5314, 0.9309, 0.5314, 0.9309, 0.5623, 0.9309, 0.5618, 0.9588, 0.532, 0.9588, 0.532, 0.9588, 0.5618, 0.9588, 0.5609, 1.0, 0.5329, 1.0, 0.292, 0.03899, 0.3323, 0.05123, 0.3259, 0.06676, 0.2887, 0.05547, 0.2887, 0.05547, 0.3259, 0.06676, 0.3188, 0.08397, 0.2851, 0.07374, 0.5312, 0.6, 0.5, 0.6, 0.5002, 0.5691, 0.5311, 0.5691, 0.5311, 0.5691, 0.5002, 0.5691, 0.5007, 0.5412, 0.5305, 0.5412, 0.5305, 0.5412, 0.5007, 0.5412, 0.5016, 0.5, 0.5296, 0.5, 0.792, 0.03899, 0.75, 0.03485, 0.75, 0.05166, 0.7887, 0.05547, 0.7887, 0.05547, 0.75, 0.05166, 0.75, 0.07029, 0.7851, 0.07374, 0.5, 0.9, 0.5312, 0.9, 0.5311, 0.9309, 0.5002, 0.9309, 0.5002, 0.9309, 0.5311, 0.9309, 0.5305, 0.9588, 0.5007, 0.9588, 0.5007, 0.9588, 0.5305, 0.9588, 0.5296, 1.0, 0.5016, 1.0, 0.25, 0.03485, 0.292, 0.03899, 0.2887, 0.05547, 0.25, 0.05166, 0.25, 0.05166, 0.2887, 0.05547, 0.2851, 0.07374, 0.25, 0.07029, 0.5, 0.6, 0.4688, 0.6, 0.4689, 0.5691, 0.4998, 0.5691, 0.4998, 0.5691, 0.4689, 0.5691, 0.4695, 0.5412, 0.4993, 0.5412, 0.4993, 0.5412, 0.4695, 0.5412, 0.4704, 0.5, 0.4984, 0.5, 0.75, 0.03485, 0.708, 0.03899, 0.7113, 0.05547, 0.75, 0.05166, 0.75, 0.05166, 0.7113, 0.05547, 0.7149, 0.07374, 0.75, 0.07029, 0.4688, 0.9, 0.5, 0.9, 0.4998, 0.9309, 0.4689, 0.9309, 0.4689, 0.9309, 0.4998, 0.9309, 0.4993, 0.9588, 0.4695, 0.9588, 0.4695, 0.9588, 0.4993, 0.9588, 0.4984, 1.0, 0.4704, 1.0, 0.208, 0.03899, 0.25, 0.03485, 0.25, 0.05166, 0.2113, 0.05547, 0.2113, 0.05547, 0.25, 0.05166, 0.25, 0.07029, 0.2149, 0.07374, 0.4688, 0.6, 0.4375, 0.6, 0.4377, 0.5691, 0.4686, 0.5691, 0.4686, 0.5691, 0.4377, 0.5691, 0.4382, 0.5412, 0.468, 0.5412, 0.468, 0.5412, 0.4382, 0.5412, 0.4391, 0.5, 0.4671, 0.5, 0.708, 0.03899, 0.6677, 0.05123, 0.6741, 0.06676, 0.7113, 0.05547, 0.7113, 0.05547, 0.6741, 0.06676, 0.6812, 0.08397, 0.7149, 0.07374, 0.4375, 0.9, 0.4688, 0.9, 0.4686, 0.9309, 0.4377, 0.9309, 0.4377, 0.9309, 0.4686, 0.9309, 0.468, 0.9588, 0.4382, 0.9588, 0.4382, 0.9588, 0.468, 0.9588, 0.4671, 1.0, 0.4391, 1.0, 0.1677, 0.05123, 0.208, 0.03899, 0.2113, 0.05547, 0.1741, 0.06676, 0.1741, 0.06676, 0.2113, 0.05547, 0.2149, 0.07374, 0.1812, 0.08397, 0.4375, 0.6, 0.4062, 0.6, 0.4064, 0.5691, 0.4373, 0.5691, 0.4373, 0.5691, 0.4064, 0.5691, 0.407, 0.5412, 0.4368, 0.5412, 0.4368, 0.5412, 0.407, 0.5412, 0.4079, 0.5, 0.4359, 0.5, 0.6677, 0.05123, 0.6305, 0.07111, 0.6398, 0.08509, 0.6741, 0.06676, 0.6741, 0.06676, 0.6398, 0.08509, 0.6502, 0.1006, 0.6812, 0.08397, 0.4062, 0.9, 0.4375, 0.9, 0.4373, 0.9309, 0.4064, 0.9309, 0.4064, 0.9309, 0.4373, 0.9309, 0.4368, 0.9588, 0.407, 0.9588, 0.407, 0.9588, 0.4368, 0.9588, 0.4359, 1.0, 0.4079, 1.0, 0.1305, 0.07111, 0.1677, 0.05123, 0.1741, 0.06676, 0.1398, 0.08509, 0.1398, 0.08509, 0.1741, 0.06676, 0.1812, 0.08397, 0.1502, 0.1006, 0.4063, 0.6, 0.375, 0.6, 0.3752, 0.5691, 0.4061, 0.5691, 0.4061, 0.5691, 0.3752, 0.5691, 0.3757, 0.5412, 0.4055, 0.5412, 0.4055, 0.5412, 0.3757, 0.5412, 0.3766, 0.5, 0.4046, 0.5, 0.6305, 0.07111, 0.5979, 0.09787, 0.6098, 0.1098, 0.6398, 0.08509, 0.6398, 0.08509, 0.6098, 0.1098, 0.6229, 0.1229, 0.6502, 0.1006, 0.375, 0.9, 0.4062, 0.9, 0.4061, 0.9309, 0.3752, 0.9309, 0.3752, 0.9309, 0.4061, 0.9309, 0.4055, 0.9588, 0.3757, 0.9588, 0.3757, 0.9588, 0.4055, 0.9588, 0.4046, 1.0, 0.3766, 1.0, 0.09787, 0.09787, 0.1305, 0.07111, 0.1398, 0.08509, 0.1098, 0.1098, 0.1098, 0.1098, 0.1398, 0.08509, 0.1502, 0.1006, 0.1229, 0.1229, 0.375, 0.6, 0.3438, 0.6, 0.3439, 0.5691, 0.3748, 0.5691, 0.3748, 0.5691, 0.3439, 0.5691, 0.3445, 0.5412, 0.3743, 0.5412, 0.3743, 0.5412, 0.3445, 0.5412, 0.3454, 0.5, 0.3734, 0.5, 0.5979, 0.09787, 0.5711, 0.1305, 0.5851, 0.1398, 0.6098, 0.1098, 0.6098, 0.1098, 0.5851, 0.1398, 0.6006, 0.1502, 0.6229, 0.1229, 0.3438, 0.9, 0.375, 0.9, 0.3748, 0.9309, 0.3439, 0.9309, 0.3439, 0.9309, 0.3748, 0.9309, 0.3743, 0.9588, 0.3445, 0.9588, 0.3445, 0.9588, 0.3743, 0.9588, 0.3734, 1.0, 0.3454, 1.0, 0.07111, 0.1305, 0.09787, 0.09787, 0.1098, 0.1098, 0.08509, 0.1398, 0.08509, 0.1398, 0.1098, 0.1098, 0.1229, 0.1229, 0.1006, 0.1502, 0.3438, 0.6, 0.3125, 0.6, 0.3127, 0.5691, 0.3436, 0.5691, 0.3436, 0.5691, 0.3127, 0.5691, 0.3132, 0.5412, 0.343, 0.5412, 0.343, 0.5412, 0.3132, 0.5412, 0.3141, 0.5, 0.3421, 0.5, 0.5711, 0.1305, 0.5512, 0.1677, 0.5668, 0.1741, 0.5851, 0.1398, 0.5851, 0.1398, 0.5668, 0.1741, 0.584, 0.1812, 0.6006, 0.1502, 0.3125, 0.9, 0.3438, 0.9, 0.3436, 0.9309, 0.3127, 0.9309, 0.3127, 0.9309, 0.3436, 0.9309, 0.343, 0.9588, 0.3132, 0.9588, 0.3132, 0.9588, 0.343, 0.9588, 0.3421, 1.0, 0.3141, 1.0, 0.05123, 0.1677, 0.07111, 0.1305, 0.08509, 0.1398, 0.06676, 0.1741, 0.06676, 0.1741, 0.08509, 0.1398, 0.1006, 0.1502, 0.08397, 0.1812, 0.3125, 0.6, 0.2812, 0.6, 0.2814, 0.5691, 0.3123, 0.5691, 0.3123, 0.5691, 0.2814, 0.5691, 0.282, 0.5412, 0.3118, 0.5412, 0.3118, 0.5412, 0.282, 0.5412, 0.2829, 0.5, 0.3109, 0.5, 0.5512, 0.1677, 0.539, 0.208, 0.5555, 0.2113, 0.5668, 0.1741, 0.5668, 0.1741, 0.5555, 0.2113, 0.5737, 0.2149, 0.584, 0.1812, 0.2812, 0.9, 0.3125, 0.9, 0.3123, 0.9309, 0.2814, 0.9309, 0.2814, 0.9309, 0.3123, 0.9309, 0.3118, 0.9588, 0.282, 0.9588, 0.282, 0.9588, 0.3118, 0.9588, 0.3109, 1.0, 0.2829, 1.0, 0.03899, 0.208, 0.05123, 0.1677, 0.06676, 0.1741, 0.05547, 0.2113, 0.05547, 0.2113, 0.06676, 0.1741, 0.08397, 0.1812, 0.07374, 0.2149, 0.2812, 0.6, 0.25, 0.6, 0.2502, 0.5691, 0.2811, 0.5691, 0.2811, 0.5691, 0.2502, 0.5691, 0.2507, 0.5412, 0.2805, 0.5412, 0.2805, 0.5412, 0.2507, 0.5412, 0.2516, 0.5, 0.2796, 0.5, 0.539, 0.208, 0.5349, 0.25, 0.5517, 0.25, 0.5555, 0.2113, 0.5555, 0.2113, 0.5517, 0.25, 0.5703, 0.25, 0.5737, 0.2149, 0.25, 0.9, 0.2812, 0.9, 0.2811, 0.9309, 0.2502, 0.9309, 0.2502, 0.9309, 0.2811, 0.9309, 0.2805, 0.9588, 0.2507, 0.9588, 0.2507, 0.9588, 0.2805, 0.9588, 0.2796, 1.0, 0.2516, 1.0, 0.03485, 0.25, 0.03899, 0.208, 0.05547, 0.2113, 0.05166, 0.25, 0.05166, 0.25, 0.05547, 0.2113, 0.07374, 0.2149, 0.07029, 0.25, 0.25, 0.6, 0.2188, 0.6, 0.2189, 0.5691, 0.2498, 0.5691, 0.2498, 0.5691, 0.2189, 0.5691, 0.2195, 0.5412, 0.2493, 0.5412, 0.2493, 0.5412, 0.2195, 0.5412, 0.2204, 0.5, 0.2484, 0.5, 0.5349, 0.25, 0.539, 0.292, 0.5555, 0.2887, 0.5517, 0.25, 0.5517, 0.25, 0.5555, 0.2887, 0.5737, 0.2851, 0.5703, 0.25, 0.2188, 0.9, 0.25, 0.9, 0.2498, 0.9309, 0.2189, 0.9309, 0.2189, 0.9309, 0.2498, 0.9309, 0.2493, 0.9588, 0.2195, 0.9588, 0.2195, 0.9588, 0.2493, 0.9588, 0.2484, 1.0, 0.2204, 1.0, 0.03899, 0.292, 0.03485, 0.25, 0.05166, 0.25, 0.05547, 0.2887, 0.05547, 0.2887, 0.05166, 0.25, 0.07029, 0.25, 0.07374, 0.2851, 0.2188, 0.6, 0.1875, 0.6, 0.1877, 0.5691, 0.2186, 0.5691, 0.2186, 0.5691, 0.1877, 0.5691, 0.1882, 0.5412, 0.218, 0.5412, 0.218, 0.5412, 0.1882, 0.5412, 0.1891, 0.5, 0.2171, 0.5, 0.539, 0.292, 0.5512, 0.3323, 0.5668, 0.3259, 0.5555, 0.2887, 0.5555, 0.2887, 0.5668, 0.3259, 0.584, 0.3188, 0.5737, 0.2851, 0.1875, 0.9, 0.2188, 0.9, 0.2186, 0.9309, 0.1877, 0.9309, 0.1877, 0.9309, 0.2186, 0.9309, 0.218, 0.9588, 0.1882, 0.9588, 0.1882, 0.9588, 0.218, 0.9588, 0.2171, 1.0, 0.1891, 1.0, 0.05123, 0.3323, 0.03899, 0.292, 0.05547, 0.2887, 0.06676, 0.3259, 0.06676, 0.3259, 0.05547, 0.2887, 0.07374, 0.2851, 0.08397, 0.3188, 0.1875, 0.6, 0.1562, 0.6, 0.1564, 0.5691, 0.1873, 0.5691, 0.1873, 0.5691, 0.1564, 0.5691, 0.157, 0.5412, 0.1868, 0.5412, 0.1868, 0.5412, 0.157, 0.5412, 0.1579, 0.5, 0.1859, 0.5, 0.5512, 0.3323, 0.5711, 0.3695, 0.5851, 0.3602, 0.5668, 0.3259, 0.5668, 0.3259, 0.5851, 0.3602, 0.6006, 0.3498, 0.584, 0.3188, 0.1562, 0.9, 0.1875, 0.9, 0.1873, 0.9309, 0.1564, 0.9309, 0.1564, 0.9309, 0.1873, 0.9309, 0.1868, 0.9588, 0.157, 0.9588, 0.157, 0.9588, 0.1868, 0.9588, 0.1859, 1.0, 0.1579, 1.0, 0.07111, 0.3695, 0.05123, 0.3323, 0.06676, 0.3259, 0.08509, 0.3602, 0.08509, 0.3602, 0.06676, 0.3259, 0.08397, 0.3188, 0.1006, 0.3498, 0.1562, 0.6, 0.125, 0.6, 0.1252, 0.5691, 0.1561, 0.5691, 0.1561, 0.5691, 0.1252, 0.5691, 0.1257, 0.5412, 0.1555, 0.5412, 0.1555, 0.5412, 0.1257, 0.5412, 0.1266, 0.5, 0.1546, 0.5, 0.5711, 0.3695, 0.5979, 0.4021, 0.6098, 0.3902, 0.5851, 0.3602, 0.5851, 0.3602, 0.6098, 0.3902, 0.6229, 0.3771, 0.6006, 0.3498, 0.125, 0.9, 0.1562, 0.9, 0.1561, 0.9309, 0.1252, 0.9309, 0.1252, 0.9309, 0.1561, 0.9309, 0.1555, 0.9588, 0.1257, 0.9588, 0.1257, 0.9588, 0.1555, 0.9588, 0.1546, 1.0, 0.1266, 1.0, 0.09787, 0.4021, 0.07111, 0.3695, 0.08509, 0.3602, 0.1098, 0.3902, 0.1098, 0.3902, 0.08509, 0.3602, 0.1006, 0.3498, 0.1229, 0.3771, 0.125, 0.6, 0.09375, 0.6, 0.09394, 0.5691, 0.1248, 0.5691, 0.1248, 0.5691, 0.09394, 0.5691, 0.0945, 0.5412, 0.1243, 0.5412, 0.1243, 0.5412, 0.0945, 0.5412, 0.09537, 0.5, 0.1234, 0.5, 0.5979, 0.4021, 0.6305, 0.4289, 0.6398, 0.4149, 0.6098, 0.3902, 0.6098, 0.3902, 0.6398, 0.4149, 0.6502, 0.3994, 0.6229, 0.3771, 0.09375, 0.9, 0.125, 0.9, 0.1248, 0.9309, 0.09394, 0.9309, 0.09394, 0.9309, 0.1248, 0.9309, 0.1243, 0.9588, 0.0945, 0.9588, 0.0945, 0.9588, 0.1243, 0.9588, 0.1234, 1.0, 0.09537, 1.0, 0.1305, 0.4289, 0.09787, 0.4021, 0.1098, 0.3902, 0.1398, 0.4149, 0.1398, 0.4149, 0.1098, 0.3902, 0.1229, 0.3771, 0.1502, 0.3994, 0.09375, 0.6, 0.0625, 0.6, 0.06269, 0.5691, 0.09356, 0.5691, 0.09356, 0.5691, 0.06269, 0.5691, 0.06325, 0.5412, 0.093, 0.5412, 0.093, 0.5412, 0.06325, 0.5412, 0.06412, 0.5, 0.09213, 0.5, 0.6305, 0.4289, 0.6677, 0.4488, 0.6741, 0.4332, 0.6398, 0.4149, 0.6398, 0.4149, 0.6741, 0.4332, 0.6812, 0.416, 0.6502, 0.3994, 0.0625, 0.9, 0.09375, 0.9, 0.09356, 0.9309, 0.06269, 0.9309, 0.06269, 0.9309, 0.09356, 0.9309, 0.093, 0.9588, 0.06325, 0.9588, 0.06325, 0.9588, 0.093, 0.9588, 0.09213, 1.0, 0.06412, 1.0, 0.1677, 0.4488, 0.1305, 0.4289, 0.1398, 0.4149, 0.1741, 0.4332, 0.1741, 0.4332, 0.1398, 0.4149, 0.1502, 0.3994, 0.1812, 0.416, 0.0625, 0.6, 0.03125, 0.6, 0.03144, 0.5691, 0.06231, 0.5691, 0.06231, 0.5691, 0.03144, 0.5691, 0.032, 0.5412, 0.06175, 0.5412, 0.06175, 0.5412, 0.032, 0.5412, 0.03287, 0.5, 0.06088, 0.5, 0.6677, 0.4488, 0.708, 0.461, 0.7113, 0.4445, 0.6741, 0.4332, 0.6741, 0.4332, 0.7113, 0.4445, 0.7149, 0.4263, 0.6812, 0.416, 0.03125, 0.9, 0.0625, 0.9, 0.06231, 0.9309, 0.03144, 0.9309, 0.03144, 0.9309, 0.06231, 0.9309, 0.06175, 0.9588, 0.032, 0.9588, 0.032, 0.9588, 0.06175, 0.9588, 0.06088, 1.0, 0.03287, 1.0, 0.208, 0.461, 0.1677, 0.4488, 0.1741, 0.4332, 0.2113, 0.4445, 0.2113, 0.4445, 0.1741, 0.4332, 0.1812, 0.416, 0.2149, 0.4263, 0.03125, 0.6, 0.0, 0.6, 0.0001921, 0.5691, 0.03106, 0.5691, 0.03106, 0.5691, 0.0001921, 0.5691, 0.0007496, 0.5412, 0.0305, 0.5412, 0.0305, 0.5412, 0.0007496, 0.5412, 0.001618, 0.5, 0.02963, 0.5, 0.708, 0.461, 0.75, 0.4651, 0.75, 0.4483, 0.7113, 0.4445, 0.7113, 0.4445, 0.75, 0.4483, 0.75, 0.4297, 0.7149, 0.4263, 0.0, 0.9, 0.03125, 0.9, 0.03106, 0.9309, 0.0001921, 0.9309, 0.0001921, 0.9309, 0.03106, 0.9309, 0.0305, 0.9588, 0.0007496, 0.9588, 0.0007496, 0.9588, 0.0305, 0.9588, 0.02963, 1.0, 0.001618, 1.0, 0.25, 0.4651, 0.208, 0.461, 0.2113, 0.4445, 0.25, 0.4483, 0.25, 0.4483, 0.2113, 0.4445, 0.2149, 0.4263, 0.25, 0.4297, 0.75, 0.4297, 0.7851, 0.4263, 0.8188, 0.416, 0.8498, 0.3994, 0.8771, 0.3771, 0.8994, 0.3498, 0.916, 0.3188, 0.9263, 0.2851, 0.9297, 0.25, 0.9263, 0.2149, 0.916, 0.1812, 0.8994, 0.1502, 0.8771, 0.1229, 0.8498, 0.1006, 0.8188, 0.08397, 0.7851, 0.07374, 0.75, 0.07029, 0.7149, 0.07374, 0.6812, 0.08397, 0.6502, 0.1006, 0.6229, 0.1229, 0.6006, 0.1502, 0.584, 0.1812, 0.5737, 0.2149, 0.5703, 0.25, 0.5737, 0.2851, 0.584, 0.3188, 0.6006, 0.3498, 0.6229, 0.3771, 0.6502, 0.3994, 0.6812, 0.416, 0.7149, 0.4263])
me_cylinder.use_remesh_fix_poles = True
me_cylinder.use_remesh_preserve_attributes = False
me_cylinder.update()

# ---- curves / text
txt_text = bpy.data.curves.new('Text', 'FONT')
txt_text.dimensions = '2D'
txt_text.body = '69'
txt_text.extrude = 0.08
txt_text.align_x = 'CENTER'
txt_text.align_y = 'CENTER'
txt_text.size = 0.77

# ---- objects
ob_cylinder = bpy.data.objects.new('Cylinder', me_cylinder)
ob_text = bpy.data.objects.new('Text', txt_text)

# ---- transforms, parenting, visibility, modifiers, constraints
ob_cylinder.location = (0.0, 0.0, 0.0)
ob_text.location = (0.0, 0.0, 0.8443)
ob_text.rotation_euler = (1.571, 0.0, 0.0)

# ---- collection membership
col_collection.objects.link(ob_cylinder)
col_collection.objects.link(ob_text)

# ---- scene / render settings (as saved in the file)
scene.frame_start = 1; scene.frame_end = 250; scene.frame_set(1)
scene.render.engine = 'BLENDER_EEVEE_NEXT'
scene.cycles.use_denoising = False
scene.cycles.samples = 128
scene.cycles.sampling_pattern = 'TABULATED_SOBOL'
scene.cycles.use_adaptive_sampling = False
scene.cycles.use_light_tree = False
scene.view_settings.view_transform = 'Filmic'
bpy.context.view_layer.update()

# ---- added for rendering (the .blend has no active camera and no usable light): camera, sun
cam_auto = bpy.data.cameras.new('AutoCamera')
cam_auto.lens = 50.0
cam_auto.sensor_width = 36.0
cam_auto.clip_end = 1000.0
ob_auto_camera = bpy.data.objects.new('AutoCamera', cam_auto)
scene.collection.objects.link(ob_auto_camera)
ob_auto_camera.location = (3.08729, -3.70474, 2.73001)
ob_auto_camera.rotation_euler = (1.09748, -7.21219e-08, 0.694738)
scene.camera = ob_auto_camera
light_auto_sun = bpy.data.lights.new('AutoSun', 'SUN')
light_auto_sun.energy = 3.0
light_auto_sun.angle = 0.0523599
ob_auto_sun = bpy.data.objects.new('AutoSun', light_auto_sun)
scene.collection.objects.link(ob_auto_sun)
ob_auto_sun.rotation_euler = (0.872665, 0.174533, 0.523599)
bpy.context.view_layer.update()
